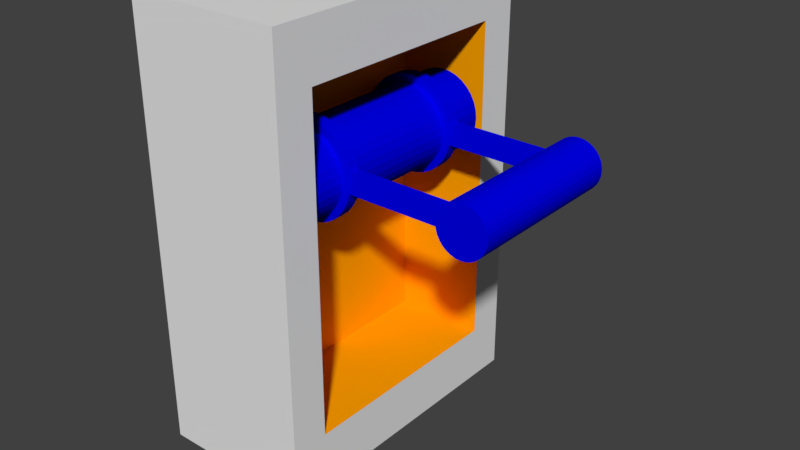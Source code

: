 # Source: Lever.blend  (saved by Blender 2.79.0; exported with 4.5.12 LTS)
import bpy
from mathutils import Matrix  # noqa: F401  (used for matrix-valued properties, if any)

bpy.ops.wm.read_factory_settings(use_empty=True)
scene = bpy.context.scene
scene.name = 'Scene'

# ---- collections
col_collection_1 = bpy.data.collections.new('Collection 1'); scene.collection.children.link(col_collection_1)

# ---- materials (node trees are filled in below, after node groups)
mat_material_003 = bpy.data.materials.new('Material.003')
mat_material_003.alpha_threshold = 0.0
mat_material_003.use_transparent_shadow = False
mat_material_003.diffuse_color = (0.0, 0.0, 0.7991, 1.0)
mat_material_003.roughness = 0.5
mat_material_007 = bpy.data.materials.new('Material.007')
mat_material_007.alpha_threshold = 0.0
mat_material_007.use_transparent_shadow = False
mat_material_007.diffuse_color = (0.0, 0.0, 0.7991, 1.0)
mat_material_007.roughness = 0.5
mat_material_002 = bpy.data.materials.new('Material.002')
mat_material_002.alpha_threshold = 0.0
mat_material_002.use_transparent_shadow = False
mat_material_002.roughness = 0.5
mat_material_009 = bpy.data.materials.new('Material.009')
mat_material_009.alpha_threshold = 0.0
mat_material_009.use_transparent_shadow = False
mat_material_009.diffuse_color = (1.0, 0.3763, 0.0, 1.0)
mat_material_009.roughness = 0.5

# ---- material node trees

# ---- world
world_world = bpy.data.worlds.new('World'); scene.world = world_world
world_world.color = (0.05088, 0.05088, 0.05088)
world_world.use_sun_shadow = False
world_world.sun_shadow_jitter_overblur = 0.0
world_world.cycles.sampling_method = 'MANUAL'

# ---- meshes
me_cylinder_010 = bpy.data.meshes.new('Cylinder.010')
me_cylinder_010.from_pydata([(-0.01479, 0.988, 9.808), (-0.01479, 0.988, 11.81), (0.1803, 0.9688, 9.808), (0.1803, 0.9688, 11.81), (0.3679, 0.9119, 9.808), (0.3679, 0.9119, 11.81), (0.5408, 0.8195, 9.808), (0.5408, 0.8195, 11.81), (0.6923, 0.6951, 9.808), (0.6923, 0.6951, 11.81), (0.8167, 0.5436, 9.808), (0.8167, 0.5436, 11.81), (0.9091, 0.3707, 9.808), (0.9091, 0.3707, 11.81), (0.966, 0.1831, 9.808), (0.966, 0.1831, 11.81), (0.9852, -0.01199, 9.808), (0.9852, -0.01199, 11.81), (0.966, -0.2071, 9.808), (0.966, -0.2071, 11.81), (0.9091, -0.3947, 9.808), (0.9091, -0.3947, 11.81), (0.8167, -0.5676, 9.808), (0.8167, -0.5676, 11.81), (0.6923, -0.7191, 9.808), (0.6923, -0.7191, 11.81), (0.5408, -0.8435, 9.808), (0.5408, -0.8435, 11.81), (0.3679, -0.9359, 9.808), (0.3679, -0.9359, 11.81), (0.1803, -0.9928, 9.808), (0.1803, -0.9928, 11.81), (-0.01479, -1.012, 9.808), (-0.01479, -1.012, 11.81), (-0.2099, -0.9928, 9.808), (-0.2099, -0.9928, 11.81), (-0.3975, -0.9359, 9.808), (-0.3975, -0.9359, 11.81), (-0.5704, -0.8435, 9.808), (-0.5704, -0.8435, 11.81), (-0.7219, -0.7191, 9.808), (-0.7219, -0.7191, 11.81), (-0.8463, -0.5676, 9.808), (-0.8463, -0.5676, 11.81), (-0.9387, -0.3947, 9.808), (-0.9387, -0.3947, 11.81), (-0.9956, -0.2071, 9.808), (-0.9956, -0.2071, 11.81), (-1.015, -0.01198, 9.808), (-1.015, -0.01198, 11.81), (-0.9956, 0.1831, 9.808), (-0.9956, 0.1831, 11.81), (-0.9387, 0.3707, 9.808), (-0.9387, 0.3707, 11.81), (-0.8463, 0.5436, 9.808), (-0.8463, 0.5436, 11.81), (-0.7219, 0.6951, 9.808), (-0.7219, 0.6951, 11.81), (-0.5704, 0.8195, 9.808), (-0.5704, 0.8195, 11.81), (-0.3975, 0.9119, 9.808), (-0.3975, 0.9119, 11.81), (-0.2099, 0.9688, 9.808), (-0.2099, 0.9688, 11.81), (-0.00497, -4.035, -4.985), (-0.00497, -4.035, -13.15), (0.09533, -4.025, -4.985), (0.09533, -4.025, -13.15), (0.1918, -3.996, -4.985), (0.1918, -3.996, -13.15), (0.2807, -3.948, -4.985), (0.2807, -3.948, -13.15), (0.3586, -3.884, -4.985), (0.3586, -3.884, -13.15), (0.4225, -3.806, -4.985), (0.4225, -3.806, -13.15), (0.47, -3.718, -4.985), (0.47, -3.718, -13.15), (0.4993, -3.621, -4.985), (0.4993, -3.621, -13.15), (0.5092, -3.521, -4.985), (0.5092, -3.521, -13.15), (0.4993, -3.421, -4.985), (0.4993, -3.421, -13.15), (0.47, -3.324, -4.985), (0.47, -3.324, -13.15), (0.4225, -3.235, -4.985), (0.4225, -3.235, -13.15), (0.3586, -3.157, -4.985), (0.3586, -3.157, -13.15), (0.2807, -3.093, -4.985), (0.2807, -3.093, -13.15), (0.1918, -3.046, -4.985), (0.1918, -3.046, -13.15), (0.09533, -3.017, -4.985), (0.09533, -3.017, -13.15), (-0.00497, -3.007, -4.985), (-0.00497, -3.007, -13.15), (-0.1053, -3.017, -4.985), (-0.1053, -3.017, -13.15), (-0.2017, -3.046, -4.985), (-0.2017, -3.046, -13.15), (-0.2906, -3.093, -4.985), (-0.2906, -3.093, -13.15), (-0.3685, -3.157, -4.985), (-0.3685, -3.157, -13.15), (-0.4325, -3.235, -4.985), (-0.4325, -3.235, -13.15), (-0.48, -3.324, -4.985), (-0.48, -3.324, -13.15), (-0.5092, -3.421, -4.985), (-0.5092, -3.421, -13.15), (-0.5191, -3.521, -4.985), (-0.5191, -3.521, -13.15), (-0.5092, -3.621, -4.985), (-0.5092, -3.621, -13.15), (-0.48, -3.718, -4.985), (-0.48, -3.718, -13.15), (-0.4325, -3.806, -4.985), (-0.4325, -3.806, -13.15), (-0.3685, -3.884, -4.985), (-0.3685, -3.884, -13.15), (-0.2906, -3.948, -4.985), (-0.2906, -3.948, -13.15), (-0.2017, -3.996, -4.985), (-0.2017, -3.996, -13.15), (-0.1053, -4.025, -4.985), (-0.1053, -4.025, -13.15), (-0.004969, -4.035, 13.18), (0.09533, -4.025, 13.18), (0.1918, -3.996, 13.18), (0.2807, -3.948, 13.18), (0.3586, -3.884, 13.18), (0.4225, -3.806, 13.18), (0.47, -3.718, 13.18), (0.4993, -3.621, 13.18), (0.5092, -3.521, 13.18), (0.4993, -3.421, 13.18), (0.47, -3.324, 13.18), (0.4225, -3.235, 13.18), (0.3586, -3.157, 13.18), (0.2807, -3.093, 13.18), (0.1918, -3.046, 13.18), (0.09533, -3.017, 13.18), (-0.004969, -3.007, 13.18), (-0.1053, -3.017, 13.18), (-0.2017, -3.046, 13.18), (-0.2906, -3.093, 13.18), (-0.3685, -3.157, 13.18), (-0.4325, -3.235, 13.18), (-0.48, -3.324, 13.18), (-0.5092, -3.421, 13.18), (-0.5191, -3.521, 13.18), (-0.5092, -3.621, 13.18), (-0.48, -3.718, 13.18), (-0.4325, -3.806, 13.18), (-0.3685, -3.884, 13.18), (-0.2906, -3.948, 13.18), (-0.2017, -3.996, 13.18), (-0.1053, -4.025, 13.18), (-0.2218, -0.9622, 11.61), (-0.2218, -3.514, 11.61), (-0.2218, -0.9622, 10.01), (-0.2218, -3.514, 10.01), (0.1922, -0.9622, 11.61), (0.1922, -3.514, 11.61), (0.1922, -0.9622, 10.01), (0.1922, -3.514, 10.01), (-0.2218, -0.9622, -10.01), (-0.2218, -3.514, -10.01), (-0.2218, -0.9622, -11.62), (-0.2218, -3.514, -11.62), (0.1922, -0.9622, -10.01), (0.1922, -3.514, -10.01), (0.1922, -0.9622, -11.62), (0.1922, -3.514, -11.62), (-0.01479, 0.988, -11.81), (-0.01479, 0.988, -9.814), (0.1803, 0.9688, -11.81), (0.1803, 0.9688, -9.814), (0.3679, 0.9119, -11.81), (0.3679, 0.9119, -9.814), (0.5408, 0.8195, -11.81), (0.5408, 0.8195, -9.814), (0.6923, 0.6951, -11.81), (0.6923, 0.6951, -9.814), (0.8167, 0.5436, -11.81), (0.8167, 0.5436, -9.814), (0.9091, 0.3707, -11.81), (0.9091, 0.3707, -9.814), (0.966, 0.1831, -11.81), (0.966, 0.1831, -9.814), (0.9852, -0.01199, -11.81), (0.9852, -0.01199, -9.814), (0.966, -0.2071, -11.81), (0.966, -0.2071, -9.814), (0.9091, -0.3947, -11.81), (0.9091, -0.3947, -9.814), (0.8167, -0.5676, -11.81), (0.8167, -0.5676, -9.814), (0.6923, -0.7191, -11.81), (0.6923, -0.7191, -9.814), (0.5408, -0.8435, -11.81), (0.5408, -0.8435, -9.814), (0.3679, -0.9359, -11.81), (0.3679, -0.9359, -9.814), (0.1803, -0.9928, -11.81), (0.1803, -0.9928, -9.814), (-0.01479, -1.012, -11.81), (-0.01479, -1.012, -9.814), (-0.2099, -0.9928, -11.81), (-0.2099, -0.9928, -9.814), (-0.3975, -0.9359, -11.81), (-0.3975, -0.9359, -9.814), (-0.5704, -0.8435, -11.81), (-0.5704, -0.8435, -9.814), (-0.7219, -0.7191, -11.81), (-0.7219, -0.7191, -9.814), (-0.8463, -0.5676, -11.81), (-0.8463, -0.5676, -9.814), (-0.9387, -0.3947, -11.81), (-0.9387, -0.3947, -9.814), (-0.9956, -0.2071, -11.81), (-0.9956, -0.2071, -9.814), (-1.015, -0.01198, -11.81), (-1.015, -0.01198, -9.814), (-0.9956, 0.1831, -11.81), (-0.9956, 0.1831, -9.814), (-0.9387, 0.3707, -11.81), (-0.9387, 0.3707, -9.814), (-0.8463, 0.5436, -11.81), (-0.8463, 0.5436, -9.814), (-0.7219, 0.6951, -11.81), (-0.7219, 0.6951, -9.814), (-0.5704, 0.8195, -11.81), (-0.5704, 0.8195, -9.814), (-0.3975, 0.9119, -11.81), (-0.3975, 0.9119, -9.814), (-0.2099, 0.9688, -11.81), (-0.2099, 0.9688, -9.814), (0.001339, -0.8441, -8.188), (0.001339, -0.8441, -21.59), (0.1661, -0.8279, -8.188), (0.1661, -0.8279, -21.59), (0.3245, -0.7798, -8.188), (0.3245, -0.7798, -21.59), (0.4706, -0.7018, -8.188), (0.4706, -0.7018, -21.59), (0.5985, -0.5967, -8.188), (0.5985, -0.5967, -21.59), (0.7036, -0.4687, -8.188), (0.7036, -0.4687, -21.59), (0.7816, -0.3227, -8.188), (0.7816, -0.3227, -21.59), (0.8297, -0.1643, -8.188), (0.8297, -0.1643, -21.59), (0.8459, 0.0004914, -8.188), (0.8459, 0.0004919, -21.59), (0.8297, 0.1653, -8.188), (0.8297, 0.1653, -21.59), (0.7816, 0.3237, -8.188), (0.7816, 0.3237, -21.59), (0.7036, 0.4697, -8.188), (0.7036, 0.4697, -21.59), (0.5985, 0.5977, -8.188), (0.5985, 0.5977, -21.59), (0.4706, 0.7027, -8.188), (0.4706, 0.7027, -21.59), (0.3245, 0.7808, -8.188), (0.3245, 0.7808, -21.59), (0.1661, 0.8288, -8.188), (0.1661, 0.8288, -21.59), (0.001339, 0.8451, -8.188), (0.001338, 0.8451, -21.59), (-0.1634, 0.8288, -8.188), (-0.1634, 0.8288, -21.59), (-0.3219, 0.7808, -8.188), (-0.3219, 0.7808, -21.59), (-0.4679, 0.7027, -8.188), (-0.4679, 0.7027, -21.59), (-0.5959, 0.5977, -8.188), (-0.5959, 0.5977, -21.59), (-0.7009, 0.4697, -8.188), (-0.7009, 0.4697, -21.59), (-0.779, 0.3237, -8.188), (-0.779, 0.3237, -21.59), (-0.827, 0.1653, -8.188), (-0.827, 0.1653, -21.59), (-0.8432, 0.0004904, -8.188), (-0.8432, 0.0004909, -21.59), (-0.827, -0.1643, -8.188), (-0.827, -0.1643, -21.59), (-0.7789, -0.3227, -8.188), (-0.779, -0.3227, -21.59), (-0.7009, -0.4687, -8.188), (-0.7009, -0.4687, -21.59), (-0.5959, -0.5967, -8.188), (-0.5959, -0.5967, -21.59), (-0.4679, -0.7018, -8.188), (-0.4679, -0.7018, -21.59), (-0.3219, -0.7798, -8.188), (-0.3219, -0.7798, -21.59), (-0.1634, -0.8279, -8.188), (-0.1634, -0.8279, -21.59), (0.00134, -0.8441, 21.65), (0.1661, -0.8279, 21.65), (0.3245, -0.7798, 21.65), (0.4706, -0.7018, 21.65), (0.5985, -0.5967, 21.65), (0.7036, -0.4687, 21.65), (0.7816, -0.3227, 21.65), (0.8297, -0.1643, 21.65), (0.8459, 0.0004904, 21.65), (0.8297, 0.1653, 21.65), (0.7816, 0.3237, 21.65), (0.7036, 0.4697, 21.65), (0.5985, 0.5977, 21.65), (0.4706, 0.7027, 21.65), (0.3245, 0.7808, 21.65), (0.1661, 0.8288, 21.65), (0.00134, 0.8451, 21.65), (-0.1634, 0.8288, 21.65), (-0.3219, 0.7808, 21.65), (-0.4679, 0.7027, 21.65), (-0.5959, 0.5977, 21.65), (-0.7009, 0.4697, 21.65), (-0.7789, 0.3237, 21.65), (-0.827, 0.1653, 21.65), (-0.8432, 0.0004895, 21.65), (-0.827, -0.1643, 21.65), (-0.7789, -0.3227, 21.65), (-0.7009, -0.4687, 21.65), (-0.5959, -0.5967, 21.65), (-0.4679, -0.7018, 21.65), (-0.3219, -0.7798, 21.65), (-0.1634, -0.8279, 21.65)], [], [(0, 1, 3, 2), (2, 3, 5, 4), (4, 5, 7, 6), (6, 7, 9, 8), (8, 9, 11, 10), (10, 11, 13, 12), (12, 13, 15, 14), (14, 15, 17, 16), (16, 17, 19, 18), (18, 19, 21, 20), (20, 21, 23, 22), (22, 23, 25, 24), (24, 25, 27, 26), (26, 27, 29, 28), (28, 29, 31, 30), (30, 31, 33, 32), (32, 33, 35, 34), (34, 35, 37, 36), (36, 37, 39, 38), (38, 39, 41, 40), (40, 41, 43, 42), (42, 43, 45, 44), (44, 45, 47, 46), (46, 47, 49, 48), (48, 49, 51, 50), (50, 51, 53, 52), (52, 53, 55, 54), (54, 55, 57, 56), (56, 57, 59, 58), (58, 59, 61, 60), (3, 1, 63, 61, 59, 57, 55, 53, 51, 49, 47, 45, 43, 41, 39, 37, 35, 33, 31, 29, 27, 25, 23, 21, 19, 17, 15, 13, 11, 9, 7, 5), (60, 61, 63, 62), (62, 63, 1, 0), (0, 2, 4, 6, 8, 10, 12, 14, 16, 18, 20, 22, 24, 26, 28, 30, 32, 34, 36, 38, 40, 42, 44, 46, 48, 50, 52, 54, 56, 58, 60, 62), (64, 65, 67, 66), (66, 67, 69, 68), (68, 69, 71, 70), (70, 71, 73, 72), (72, 73, 75, 74), (74, 75, 77, 76), (76, 77, 79, 78), (78, 79, 81, 80), (80, 81, 83, 82), (82, 83, 85, 84), (84, 85, 87, 86), (86, 87, 89, 88), (88, 89, 91, 90), (90, 91, 93, 92), (92, 93, 95, 94), (94, 95, 97, 96), (96, 97, 99, 98), (98, 99, 101, 100), (100, 101, 103, 102), (102, 103, 105, 104), (104, 105, 107, 106), (106, 107, 109, 108), (108, 109, 111, 110), (110, 111, 113, 112), (112, 113, 115, 114), (114, 115, 117, 116), (116, 117, 119, 118), (118, 119, 121, 120), (120, 121, 123, 122), (122, 123, 125, 124), (67, 65, 127, 125, 123, 121, 119, 117, 115, 113, 111, 109, 107, 105, 103, 101, 99, 97, 95, 93, 91, 89, 87, 85, 83, 81, 79, 77, 75, 73, 71, 69), (124, 125, 127, 126), (126, 127, 65, 64), (66, 68, 130, 129), (128, 129, 130, 131, 132, 133, 134, 135, 136, 137, 138, 139, 140, 141, 142, 143, 144, 145, 146, 147, 148, 149, 150, 151, 152, 153, 154, 155, 156, 157, 158, 159), (84, 86, 139, 138), (102, 104, 148, 147), (120, 122, 157, 156), (76, 78, 135, 134), (94, 96, 144, 143), (112, 114, 153, 152), (68, 70, 131, 130), (86, 88, 140, 139), (104, 106, 149, 148), (122, 124, 158, 157), (78, 80, 136, 135), (96, 98, 145, 144), (114, 116, 154, 153), (70, 72, 132, 131), (88, 90, 141, 140), (106, 108, 150, 149), (124, 126, 159, 158), (80, 82, 137, 136), (98, 100, 146, 145), (116, 118, 155, 154), (72, 74, 133, 132), (90, 92, 142, 141), (108, 110, 151, 150), (64, 66, 129, 128), (126, 64, 128, 159), (82, 84, 138, 137), (100, 102, 147, 146), (118, 120, 156, 155), (74, 76, 134, 133), (92, 94, 143, 142), (110, 112, 152, 151), (160, 161, 163, 162), (162, 163, 167, 166), (166, 167, 165, 164), (164, 165, 161, 160), (162, 166, 164, 160), (167, 163, 161, 165), (168, 169, 171, 170), (170, 171, 175, 174), (174, 175, 173, 172), (172, 173, 169, 168), (170, 174, 172, 168), (175, 171, 169, 173), (176, 177, 179, 178), (178, 179, 181, 180), (180, 181, 183, 182), (182, 183, 185, 184), (184, 185, 187, 186), (186, 187, 189, 188), (188, 189, 191, 190), (190, 191, 193, 192), (192, 193, 195, 194), (194, 195, 197, 196), (196, 197, 199, 198), (198, 199, 201, 200), (200, 201, 203, 202), (202, 203, 205, 204), (204, 205, 207, 206), (206, 207, 209, 208), (208, 209, 211, 210), (210, 211, 213, 212), (212, 213, 215, 214), (214, 215, 217, 216), (216, 217, 219, 218), (218, 219, 221, 220), (220, 221, 223, 222), (222, 223, 225, 224), (224, 225, 227, 226), (226, 227, 229, 228), (228, 229, 231, 230), (230, 231, 233, 232), (232, 233, 235, 234), (234, 235, 237, 236), (179, 177, 239, 237, 235, 233, 231, 229, 227, 225, 223, 221, 219, 217, 215, 213, 211, 209, 207, 205, 203, 201, 199, 197, 195, 193, 191, 189, 187, 185, 183, 181), (236, 237, 239, 238), (238, 239, 177, 176), (176, 178, 180, 182, 184, 186, 188, 190, 192, 194, 196, 198, 200, 202, 204, 206, 208, 210, 212, 214, 216, 218, 220, 222, 224, 226, 228, 230, 232, 234, 236, 238), (240, 241, 243, 242), (242, 243, 245, 244), (244, 245, 247, 246), (246, 247, 249, 248), (248, 249, 251, 250), (250, 251, 253, 252), (252, 253, 255, 254), (254, 255, 257, 256), (256, 257, 259, 258), (258, 259, 261, 260), (260, 261, 263, 262), (262, 263, 265, 264), (264, 265, 267, 266), (266, 267, 269, 268), (268, 269, 271, 270), (270, 271, 273, 272), (272, 273, 275, 274), (274, 275, 277, 276), (276, 277, 279, 278), (278, 279, 281, 280), (280, 281, 283, 282), (282, 283, 285, 284), (284, 285, 287, 286), (286, 287, 289, 288), (288, 289, 291, 290), (290, 291, 293, 292), (292, 293, 295, 294), (294, 295, 297, 296), (296, 297, 299, 298), (298, 299, 301, 300), (243, 241, 303, 301, 299, 297, 295, 293, 291, 289, 287, 285, 283, 281, 279, 277, 275, 273, 271, 269, 267, 265, 263, 261, 259, 257, 255, 253, 251, 249, 247, 245), (300, 301, 303, 302), (302, 303, 241, 240), (242, 244, 306, 305), (304, 305, 306, 307, 308, 309, 310, 311, 312, 313, 314, 315, 316, 317, 318, 319, 320, 321, 322, 323, 324, 325, 326, 327, 328, 329, 330, 331, 332, 333, 334, 335), (260, 262, 315, 314), (278, 280, 324, 323), (296, 298, 333, 332), (252, 254, 311, 310), (270, 272, 320, 319), (288, 290, 329, 328), (244, 246, 307, 306), (262, 264, 316, 315), (280, 282, 325, 324), (298, 300, 334, 333), (254, 256, 312, 311), (272, 274, 321, 320), (290, 292, 330, 329), (246, 248, 308, 307), (264, 266, 317, 316), (282, 284, 326, 325), (300, 302, 335, 334), (256, 258, 313, 312), (274, 276, 322, 321), (292, 294, 331, 330), (248, 250, 309, 308), (266, 268, 318, 317), (284, 286, 327, 326), (240, 242, 305, 304), (302, 240, 304, 335), (258, 260, 314, 313), (276, 278, 323, 322), (294, 296, 332, 331), (250, 252, 310, 309), (268, 270, 319, 318), (286, 288, 328, 327)])
me_cylinder_010.materials.append(mat_material_003)
me_cylinder_010.materials.append(None)
me_cylinder_010.materials.append(mat_material_007)
me_cylinder_010.use_remesh_preserve_volume = False
me_cylinder_010.use_remesh_preserve_attributes = False
me_cylinder_010.use_mirror_vertex_groups = False
me_cylinder_010.update()
me_cube_002 = bpy.data.meshes.new('Cube.002')
me_cube_002.from_pydata([(0.7935, 1.497, 2.188), (0.7935, 1.497, -2.188), (0.7935, -1.497, 2.188), (0.7935, -1.497, -2.188), (-0.7935, 1.497, 2.188), (-0.7935, 1.497, -2.188), (-0.7935, -1.497, 2.188), (-0.7935, -1.497, -2.188), (-0.1333, -1.116, 1.631), (-0.1333, -1.116, -1.631), (-0.1333, 1.116, -1.631), (-0.1333, 1.116, 1.631), (0.7935, 1.116, -1.631), (0.7935, 1.116, 1.631), (0.7935, -1.116, -1.631), (0.7935, -1.116, 1.631), (0.7935, 1.497, 2.188), (0.7935, -1.497, 2.188), (0.7935, 1.116, 1.631), (0.7935, -1.116, 1.631)], [], [(0, 4, 6, 2), (5, 1, 3, 7), (3, 2, 6, 7), (3, 1, 12, 14), (5, 4, 0, 1), (7, 6, 4, 5), (14, 12, 10, 9), (10, 11, 8, 9), (0, 2, 17, 16), (1, 0, 13, 12), (2, 3, 14, 15), (15, 14, 9, 8), (13, 15, 8, 11), (12, 13, 11, 10), (16, 17, 19, 18), (2, 15, 19, 17), (15, 13, 18, 19), (13, 0, 16, 18)])
me_cube_002.polygons.foreach_set('material_index', [0, 0, 0, 0, 0, 0, 1, 1, 0, 0, 0, 1, 1, 1, 0, 0, 1, 0])
me_cube_002.materials.append(mat_material_002)
me_cube_002.materials.append(mat_material_009)
me_cube_002.use_remesh_preserve_volume = False
me_cube_002.use_remesh_preserve_attributes = False
me_cube_002.use_mirror_vertex_groups = False
me_cube_002.update()

# ---- objects
ob_cylinder = bpy.data.objects.new('Cylinder', me_cylinder_010)
ob_cube = bpy.data.objects.new('Cube', me_cube_002)

# ---- transforms, parenting, visibility, modifiers, constraints
ob_cylinder.location = (5.116, 1.0, 4.236)
ob_cylinder.rotation_euler = (-1.571, 1.571, 0.0)
ob_cylinder.scale = (0.191, 0.191, 0.02485)
ob_cylinder.lineart.crease_threshold = 0.0
ob_cube.location = (4.987, 1.0, 3.965)
ob_cube.scale = (0.4, 0.4, 0.4)
ob_cube.lineart.crease_threshold = 0.0

# ---- collection membership
col_collection_1.objects.link(ob_cylinder)
col_collection_1.objects.link(ob_cube)

# ---- scene / render settings (as saved in the file)
scene.frame_start = 1; scene.frame_end = 250; scene.frame_set(1)
scene.render.engine = 'BLENDER_EEVEE_NEXT'
scene.render.resolution_percentage = 50
scene.render.dither_intensity = 0.0
scene.cycles.use_denoising = False
scene.cycles.samples = 128
scene.cycles.sampling_pattern = 'TABULATED_SOBOL'
scene.cycles.use_adaptive_sampling = False
scene.cycles.use_light_tree = False
scene.cycles.blur_glossy = 0.0
scene.cycles.sample_clamp_indirect = 0.0
scene.view_settings.view_transform = 'Standard'
bpy.context.view_layer.update()

# ---- added for rendering (the .blend has no active camera and no usable light): camera, sun
cam_auto = bpy.data.cameras.new('AutoCamera')
cam_auto.lens = 50.0
cam_auto.sensor_width = 36.0
cam_auto.clip_end = 1000.0
ob_auto_camera = bpy.data.objects.new('AutoCamera', cam_auto)
scene.collection.objects.link(ob_auto_camera)
ob_auto_camera.location = (7.54088, -1.71495, 5.77539)
ob_auto_camera.rotation_euler = (1.09748, -7.21219e-08, 0.694738)
scene.camera = ob_auto_camera
light_auto_sun = bpy.data.lights.new('AutoSun', 'SUN')
light_auto_sun.energy = 3.0
light_auto_sun.angle = 0.0523599
ob_auto_sun = bpy.data.objects.new('AutoSun', light_auto_sun)
scene.collection.objects.link(ob_auto_sun)
ob_auto_sun.rotation_euler = (0.872665, 0.174533, 0.523599)
bpy.context.view_layer.update()
